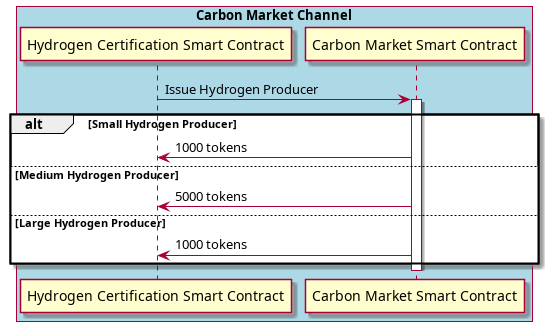

The diagram above was rendered by PlantUML. Its source (embedded in the PNG):
@startuml chain

box "Carbon Market Channel" #LightBlue
participant "Hydrogen Certification Smart Contract" as HC
participant "Carbon Market Smart Contract" as CM
end box

HC -> CM: Issue Hydrogen Producer
activate CM

alt Small Hydrogen Producer

    CM -> HC: 1000 tokens

else Medium Hydrogen Producer

    CM -> HC: 5000 tokens
else Large Hydrogen Producer

    CM -> HC: 1000 tokens
end

deactivate CM

@enduml